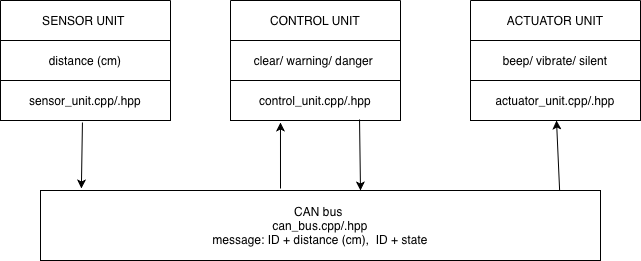

The diagram above was exported from draw.io. Its source (the exported page's mxGraphModel, read from the mxfile embedded in the PNG):
<mxGraphModel dx="1203" dy="703" grid="1" gridSize="10" guides="1" tooltips="1" connect="1" arrows="1" fold="1" page="1" pageScale="1" pageWidth="850" pageHeight="1100" math="0" shadow="0">
  <root>
    <mxCell id="0" />
    <mxCell id="1" parent="0" />
    <mxCell id="6V2XJ6AYQ_cDL-P0CHTF-19" parent="1" style="shape=table;startSize=0;container=1;collapsible=0;childLayout=tableLayout;fixedHeader=1;" value="" vertex="1">
      <mxGeometry height="120" width="170" x="120" y="480" as="geometry" />
    </mxCell>
    <mxCell id="6V2XJ6AYQ_cDL-P0CHTF-20" parent="6V2XJ6AYQ_cDL-P0CHTF-19" style="shape=tableRow;horizontal=0;startSize=0;swimlaneHead=0;swimlaneBody=0;strokeColor=inherit;top=0;left=0;bottom=0;right=0;collapsible=0;dropTarget=0;fillColor=none;points=[[0,0.5],[1,0.5]];portConstraint=eastwest;fixedHeader=1;" value="" vertex="1">
      <mxGeometry height="40" width="170" as="geometry" />
    </mxCell>
    <mxCell id="6V2XJ6AYQ_cDL-P0CHTF-21" parent="6V2XJ6AYQ_cDL-P0CHTF-20" style="shape=partialRectangle;html=1;whiteSpace=wrap;connectable=0;strokeColor=inherit;overflow=hidden;fillColor=none;top=0;left=0;bottom=0;right=0;pointerEvents=1;" value="SENSOR UNIT&amp;nbsp;" vertex="1">
      <mxGeometry height="40" width="170" as="geometry">
        <mxRectangle height="40" width="170" as="alternateBounds" />
      </mxGeometry>
    </mxCell>
    <mxCell id="6V2XJ6AYQ_cDL-P0CHTF-22" parent="6V2XJ6AYQ_cDL-P0CHTF-19" style="shape=tableRow;horizontal=0;startSize=0;swimlaneHead=0;swimlaneBody=0;strokeColor=inherit;top=0;left=0;bottom=0;right=0;collapsible=0;dropTarget=0;fillColor=none;points=[[0,0.5],[1,0.5]];portConstraint=eastwest;fixedHeader=1;" value="" vertex="1">
      <mxGeometry height="40" width="170" y="40" as="geometry" />
    </mxCell>
    <mxCell id="6V2XJ6AYQ_cDL-P0CHTF-23" parent="6V2XJ6AYQ_cDL-P0CHTF-22" style="shape=partialRectangle;html=1;whiteSpace=wrap;connectable=0;strokeColor=inherit;overflow=hidden;fillColor=none;top=0;left=0;bottom=0;right=0;pointerEvents=1;" value="distance (cm)" vertex="1">
      <mxGeometry height="40" width="170" as="geometry">
        <mxRectangle height="40" width="170" as="alternateBounds" />
      </mxGeometry>
    </mxCell>
    <mxCell id="6V2XJ6AYQ_cDL-P0CHTF-24" parent="6V2XJ6AYQ_cDL-P0CHTF-19" style="shape=tableRow;horizontal=0;startSize=0;swimlaneHead=0;swimlaneBody=0;strokeColor=inherit;top=0;left=0;bottom=0;right=0;collapsible=0;dropTarget=0;fillColor=none;points=[[0,0.5],[1,0.5]];portConstraint=eastwest;fixedHeader=1;" value="" vertex="1">
      <mxGeometry height="40" width="170" y="80" as="geometry" />
    </mxCell>
    <mxCell id="6V2XJ6AYQ_cDL-P0CHTF-25" parent="6V2XJ6AYQ_cDL-P0CHTF-24" style="shape=partialRectangle;html=1;whiteSpace=wrap;connectable=0;strokeColor=inherit;overflow=hidden;fillColor=none;top=0;left=0;bottom=0;right=0;pointerEvents=1;" value="sensor_unit.cpp/.hpp" vertex="1">
      <mxGeometry height="40" width="170" as="geometry">
        <mxRectangle height="40" width="170" as="alternateBounds" />
      </mxGeometry>
    </mxCell>
    <mxCell id="6V2XJ6AYQ_cDL-P0CHTF-26" parent="1" style="shape=table;startSize=0;container=1;collapsible=0;childLayout=tableLayout;fixedHeader=1;" value="" vertex="1">
      <mxGeometry height="120" width="170" x="350" y="480" as="geometry" />
    </mxCell>
    <mxCell id="6V2XJ6AYQ_cDL-P0CHTF-27" parent="6V2XJ6AYQ_cDL-P0CHTF-26" style="shape=tableRow;horizontal=0;startSize=0;swimlaneHead=0;swimlaneBody=0;strokeColor=inherit;top=0;left=0;bottom=0;right=0;collapsible=0;dropTarget=0;fillColor=none;points=[[0,0.5],[1,0.5]];portConstraint=eastwest;fixedHeader=1;" value="" vertex="1">
      <mxGeometry height="40" width="170" as="geometry" />
    </mxCell>
    <mxCell id="6V2XJ6AYQ_cDL-P0CHTF-28" parent="6V2XJ6AYQ_cDL-P0CHTF-27" style="shape=partialRectangle;html=1;whiteSpace=wrap;connectable=0;strokeColor=inherit;overflow=hidden;fillColor=none;top=0;left=0;bottom=0;right=0;pointerEvents=1;" value="CONTROL UNIT" vertex="1">
      <mxGeometry height="40" width="170" as="geometry">
        <mxRectangle height="40" width="170" as="alternateBounds" />
      </mxGeometry>
    </mxCell>
    <mxCell id="6V2XJ6AYQ_cDL-P0CHTF-29" parent="6V2XJ6AYQ_cDL-P0CHTF-26" style="shape=tableRow;horizontal=0;startSize=0;swimlaneHead=0;swimlaneBody=0;strokeColor=inherit;top=0;left=0;bottom=0;right=0;collapsible=0;dropTarget=0;fillColor=none;points=[[0,0.5],[1,0.5]];portConstraint=eastwest;fixedHeader=1;" value="" vertex="1">
      <mxGeometry height="40" width="170" y="40" as="geometry" />
    </mxCell>
    <mxCell id="6V2XJ6AYQ_cDL-P0CHTF-30" parent="6V2XJ6AYQ_cDL-P0CHTF-29" style="shape=partialRectangle;html=1;whiteSpace=wrap;connectable=0;strokeColor=inherit;overflow=hidden;fillColor=none;top=0;left=0;bottom=0;right=0;pointerEvents=1;" value="clear/ warning/ danger&amp;nbsp;" vertex="1">
      <mxGeometry height="40" width="170" as="geometry">
        <mxRectangle height="40" width="170" as="alternateBounds" />
      </mxGeometry>
    </mxCell>
    <mxCell id="6V2XJ6AYQ_cDL-P0CHTF-31" parent="6V2XJ6AYQ_cDL-P0CHTF-26" style="shape=tableRow;horizontal=0;startSize=0;swimlaneHead=0;swimlaneBody=0;strokeColor=inherit;top=0;left=0;bottom=0;right=0;collapsible=0;dropTarget=0;fillColor=none;points=[[0,0.5],[1,0.5]];portConstraint=eastwest;fixedHeader=1;" value="" vertex="1">
      <mxGeometry height="40" width="170" y="80" as="geometry" />
    </mxCell>
    <mxCell id="6V2XJ6AYQ_cDL-P0CHTF-32" parent="6V2XJ6AYQ_cDL-P0CHTF-31" style="shape=partialRectangle;html=1;whiteSpace=wrap;connectable=0;strokeColor=inherit;overflow=hidden;fillColor=none;top=0;left=0;bottom=0;right=0;pointerEvents=1;" value="control_unit.cpp/.hpp" vertex="1">
      <mxGeometry height="40" width="170" as="geometry">
        <mxRectangle height="40" width="170" as="alternateBounds" />
      </mxGeometry>
    </mxCell>
    <mxCell id="6V2XJ6AYQ_cDL-P0CHTF-33" parent="1" style="shape=table;startSize=0;container=1;collapsible=0;childLayout=tableLayout;fixedHeader=1;" value="" vertex="1">
      <mxGeometry height="120" width="170" x="590" y="480" as="geometry" />
    </mxCell>
    <mxCell id="6V2XJ6AYQ_cDL-P0CHTF-34" parent="6V2XJ6AYQ_cDL-P0CHTF-33" style="shape=tableRow;horizontal=0;startSize=0;swimlaneHead=0;swimlaneBody=0;strokeColor=inherit;top=0;left=0;bottom=0;right=0;collapsible=0;dropTarget=0;fillColor=none;points=[[0,0.5],[1,0.5]];portConstraint=eastwest;fixedHeader=1;" value="" vertex="1">
      <mxGeometry height="40" width="170" as="geometry" />
    </mxCell>
    <mxCell id="6V2XJ6AYQ_cDL-P0CHTF-35" parent="6V2XJ6AYQ_cDL-P0CHTF-34" style="shape=partialRectangle;html=1;whiteSpace=wrap;connectable=0;strokeColor=inherit;overflow=hidden;fillColor=none;top=0;left=0;bottom=0;right=0;pointerEvents=1;" value="ACTUATOR UNIT" vertex="1">
      <mxGeometry height="40" width="170" as="geometry">
        <mxRectangle height="40" width="170" as="alternateBounds" />
      </mxGeometry>
    </mxCell>
    <mxCell id="6V2XJ6AYQ_cDL-P0CHTF-36" parent="6V2XJ6AYQ_cDL-P0CHTF-33" style="shape=tableRow;horizontal=0;startSize=0;swimlaneHead=0;swimlaneBody=0;strokeColor=inherit;top=0;left=0;bottom=0;right=0;collapsible=0;dropTarget=0;fillColor=none;points=[[0,0.5],[1,0.5]];portConstraint=eastwest;fixedHeader=1;" value="" vertex="1">
      <mxGeometry height="40" width="170" y="40" as="geometry" />
    </mxCell>
    <mxCell id="6V2XJ6AYQ_cDL-P0CHTF-37" parent="6V2XJ6AYQ_cDL-P0CHTF-36" style="shape=partialRectangle;html=1;whiteSpace=wrap;connectable=0;strokeColor=inherit;overflow=hidden;fillColor=none;top=0;left=0;bottom=0;right=0;pointerEvents=1;" value="beep/ vibrate/ silent" vertex="1">
      <mxGeometry height="40" width="170" as="geometry">
        <mxRectangle height="40" width="170" as="alternateBounds" />
      </mxGeometry>
    </mxCell>
    <mxCell id="6V2XJ6AYQ_cDL-P0CHTF-38" parent="6V2XJ6AYQ_cDL-P0CHTF-33" style="shape=tableRow;horizontal=0;startSize=0;swimlaneHead=0;swimlaneBody=0;strokeColor=inherit;top=0;left=0;bottom=0;right=0;collapsible=0;dropTarget=0;fillColor=none;points=[[0,0.5],[1,0.5]];portConstraint=eastwest;fixedHeader=1;" value="" vertex="1">
      <mxGeometry height="40" width="170" y="80" as="geometry" />
    </mxCell>
    <mxCell id="6V2XJ6AYQ_cDL-P0CHTF-39" parent="6V2XJ6AYQ_cDL-P0CHTF-38" style="shape=partialRectangle;html=1;whiteSpace=wrap;connectable=0;strokeColor=inherit;overflow=hidden;fillColor=none;top=0;left=0;bottom=0;right=0;pointerEvents=1;" value="actuator_unit.cpp/.hpp" vertex="1">
      <mxGeometry height="40" width="170" as="geometry">
        <mxRectangle height="40" width="170" as="alternateBounds" />
      </mxGeometry>
    </mxCell>
    <mxCell id="6V2XJ6AYQ_cDL-P0CHTF-40" parent="1" style="rounded=0;whiteSpace=wrap;html=1;" value="CAN bus&amp;nbsp;&lt;div&gt;can_bus.cpp/.hpp&lt;/div&gt;&lt;div&gt;message: ID + distance (cm), &amp;nbsp;ID + state&lt;/div&gt;" vertex="1">
      <mxGeometry height="70" width="560" x="160" y="670" as="geometry" />
    </mxCell>
    <mxCell id="6V2XJ6AYQ_cDL-P0CHTF-45" edge="1" parent="1" source="6V2XJ6AYQ_cDL-P0CHTF-24" style="endArrow=classic;html=1;rounded=0;exitX=0.482;exitY=1.05;exitDx=0;exitDy=0;exitPerimeter=0;entryX=0.073;entryY=-0.029;entryDx=0;entryDy=0;entryPerimeter=0;" target="6V2XJ6AYQ_cDL-P0CHTF-40" value="">
      <mxGeometry height="50" relative="1" width="50" as="geometry">
        <mxPoint x="400" y="640" as="sourcePoint" />
        <mxPoint x="202" y="660" as="targetPoint" />
      </mxGeometry>
    </mxCell>
    <mxCell id="6V2XJ6AYQ_cDL-P0CHTF-46" edge="1" parent="1" style="endArrow=classic;html=1;rounded=0;entryX=0.294;entryY=1.05;entryDx=0;entryDy=0;entryPerimeter=0;" target="6V2XJ6AYQ_cDL-P0CHTF-31" value="">
      <mxGeometry height="50" relative="1" width="50" as="geometry">
        <mxPoint x="400" y="668" as="sourcePoint" />
        <mxPoint x="450" y="590" as="targetPoint" />
      </mxGeometry>
    </mxCell>
    <mxCell id="6V2XJ6AYQ_cDL-P0CHTF-47" edge="1" parent="1" source="6V2XJ6AYQ_cDL-P0CHTF-31" style="endArrow=classic;html=1;rounded=0;exitX=0.759;exitY=0.975;exitDx=0;exitDy=0;exitPerimeter=0;entryX=0.073;entryY=-0.029;entryDx=0;entryDy=0;entryPerimeter=0;" value="">
      <mxGeometry height="50" relative="1" width="50" as="geometry">
        <mxPoint x="481" y="604" as="sourcePoint" />
        <mxPoint x="480" y="670" as="targetPoint" />
      </mxGeometry>
    </mxCell>
    <mxCell id="6V2XJ6AYQ_cDL-P0CHTF-48" edge="1" parent="1" source="6V2XJ6AYQ_cDL-P0CHTF-40" style="endArrow=classic;html=1;rounded=0;exitX=0.927;exitY=0;exitDx=0;exitDy=0;exitPerimeter=0;entryX=0.294;entryY=1.05;entryDx=0;entryDy=0;entryPerimeter=0;" value="">
      <mxGeometry height="50" relative="1" width="50" as="geometry">
        <mxPoint x="674" y="666" as="sourcePoint" />
        <mxPoint x="676" y="600" as="targetPoint" />
      </mxGeometry>
    </mxCell>
  </root>
</mxGraphModel>